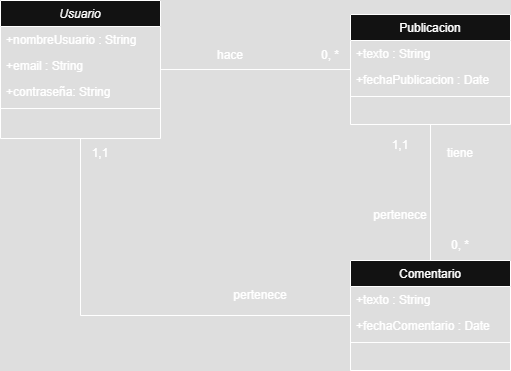

The diagram above was exported from draw.io. Its source (the exported page's mxGraphModel, read from the mxfile embedded in the PNG):
<mxGraphModel dx="1214" dy="591" grid="1" gridSize="10" guides="1" tooltips="1" connect="1" arrows="1" fold="1" page="1" pageScale="1" pageWidth="827" pageHeight="1169" math="0" shadow="0">
  <root>
    <mxCell id="WIyWlLk6GJQsqaUBKTNV-0" />
    <mxCell id="WIyWlLk6GJQsqaUBKTNV-1" parent="WIyWlLk6GJQsqaUBKTNV-0" />
    <mxCell id="2HG-RXH7eIapz9BSsuUb-6" style="edgeStyle=orthogonalEdgeStyle;rounded=0;orthogonalLoop=1;jettySize=auto;html=1;entryX=0;entryY=0.5;entryDx=0;entryDy=0;endArrow=none;startFill=0;" parent="WIyWlLk6GJQsqaUBKTNV-1" source="zkfFHV4jXpPFQw0GAbJ--0" target="zkfFHV4jXpPFQw0GAbJ--17" edge="1">
      <mxGeometry relative="1" as="geometry" />
    </mxCell>
    <mxCell id="zkfFHV4jXpPFQw0GAbJ--0" value="Usuario" style="swimlane;fontStyle=2;align=center;verticalAlign=top;childLayout=stackLayout;horizontal=1;startSize=26;horizontalStack=0;resizeParent=1;resizeLast=0;collapsible=1;marginBottom=0;rounded=0;shadow=0;strokeWidth=1;" parent="WIyWlLk6GJQsqaUBKTNV-1" vertex="1">
      <mxGeometry x="220" y="120" width="160" height="138" as="geometry">
        <mxRectangle x="230" y="140" width="160" height="26" as="alternateBounds" />
      </mxGeometry>
    </mxCell>
    <mxCell id="zkfFHV4jXpPFQw0GAbJ--1" value="+nombreUsuario : String" style="text;align=left;verticalAlign=top;spacingLeft=4;spacingRight=4;overflow=hidden;rotatable=0;points=[[0,0.5],[1,0.5]];portConstraint=eastwest;" parent="zkfFHV4jXpPFQw0GAbJ--0" vertex="1">
      <mxGeometry y="26" width="160" height="26" as="geometry" />
    </mxCell>
    <mxCell id="zkfFHV4jXpPFQw0GAbJ--2" value="+email : String" style="text;align=left;verticalAlign=top;spacingLeft=4;spacingRight=4;overflow=hidden;rotatable=0;points=[[0,0.5],[1,0.5]];portConstraint=eastwest;rounded=0;shadow=0;html=0;" parent="zkfFHV4jXpPFQw0GAbJ--0" vertex="1">
      <mxGeometry y="52" width="160" height="26" as="geometry" />
    </mxCell>
    <mxCell id="zkfFHV4jXpPFQw0GAbJ--3" value="+contraseña: String" style="text;align=left;verticalAlign=top;spacingLeft=4;spacingRight=4;overflow=hidden;rotatable=0;points=[[0,0.5],[1,0.5]];portConstraint=eastwest;rounded=0;shadow=0;html=0;" parent="zkfFHV4jXpPFQw0GAbJ--0" vertex="1">
      <mxGeometry y="78" width="160" height="26" as="geometry" />
    </mxCell>
    <mxCell id="zkfFHV4jXpPFQw0GAbJ--4" value="" style="line;html=1;strokeWidth=1;align=left;verticalAlign=middle;spacingTop=-1;spacingLeft=3;spacingRight=3;rotatable=0;labelPosition=right;points=[];portConstraint=eastwest;" parent="zkfFHV4jXpPFQw0GAbJ--0" vertex="1">
      <mxGeometry y="104" width="160" height="8" as="geometry" />
    </mxCell>
    <mxCell id="2HG-RXH7eIapz9BSsuUb-10" style="edgeStyle=orthogonalEdgeStyle;rounded=0;orthogonalLoop=1;jettySize=auto;html=1;entryX=0.5;entryY=0;entryDx=0;entryDy=0;endArrow=none;startFill=0;" parent="WIyWlLk6GJQsqaUBKTNV-1" source="zkfFHV4jXpPFQw0GAbJ--17" target="2HG-RXH7eIapz9BSsuUb-0" edge="1">
      <mxGeometry relative="1" as="geometry" />
    </mxCell>
    <mxCell id="zkfFHV4jXpPFQw0GAbJ--17" value="Publicacion" style="swimlane;fontStyle=0;align=center;verticalAlign=top;childLayout=stackLayout;horizontal=1;startSize=26;horizontalStack=0;resizeParent=1;resizeLast=0;collapsible=1;marginBottom=0;rounded=0;shadow=0;strokeWidth=1;" parent="WIyWlLk6GJQsqaUBKTNV-1" vertex="1">
      <mxGeometry x="570" y="134" width="160" height="110" as="geometry">
        <mxRectangle x="550" y="140" width="160" height="26" as="alternateBounds" />
      </mxGeometry>
    </mxCell>
    <mxCell id="zkfFHV4jXpPFQw0GAbJ--18" value="+texto : String" style="text;align=left;verticalAlign=top;spacingLeft=4;spacingRight=4;overflow=hidden;rotatable=0;points=[[0,0.5],[1,0.5]];portConstraint=eastwest;" parent="zkfFHV4jXpPFQw0GAbJ--17" vertex="1">
      <mxGeometry y="26" width="160" height="26" as="geometry" />
    </mxCell>
    <mxCell id="zkfFHV4jXpPFQw0GAbJ--19" value="+fechaPublicacion : Date" style="text;align=left;verticalAlign=top;spacingLeft=4;spacingRight=4;overflow=hidden;rotatable=0;points=[[0,0.5],[1,0.5]];portConstraint=eastwest;rounded=0;shadow=0;html=0;" parent="zkfFHV4jXpPFQw0GAbJ--17" vertex="1">
      <mxGeometry y="52" width="160" height="26" as="geometry" />
    </mxCell>
    <mxCell id="zkfFHV4jXpPFQw0GAbJ--23" value="" style="line;html=1;strokeWidth=1;align=left;verticalAlign=middle;spacingTop=-1;spacingLeft=3;spacingRight=3;rotatable=0;labelPosition=right;points=[];portConstraint=eastwest;" parent="zkfFHV4jXpPFQw0GAbJ--17" vertex="1">
      <mxGeometry y="78" width="160" height="8" as="geometry" />
    </mxCell>
    <mxCell id="2HG-RXH7eIapz9BSsuUb-12" style="edgeStyle=orthogonalEdgeStyle;rounded=0;orthogonalLoop=1;jettySize=auto;html=1;entryX=0.5;entryY=1;entryDx=0;entryDy=0;endArrow=none;startFill=0;" parent="WIyWlLk6GJQsqaUBKTNV-1" source="2HG-RXH7eIapz9BSsuUb-0" target="zkfFHV4jXpPFQw0GAbJ--0" edge="1">
      <mxGeometry relative="1" as="geometry" />
    </mxCell>
    <mxCell id="2HG-RXH7eIapz9BSsuUb-0" value="Comentario" style="swimlane;fontStyle=0;align=center;verticalAlign=top;childLayout=stackLayout;horizontal=1;startSize=26;horizontalStack=0;resizeParent=1;resizeLast=0;collapsible=1;marginBottom=0;rounded=0;shadow=0;strokeWidth=1;" parent="WIyWlLk6GJQsqaUBKTNV-1" vertex="1">
      <mxGeometry x="570" y="380" width="160" height="110" as="geometry">
        <mxRectangle x="550" y="140" width="160" height="26" as="alternateBounds" />
      </mxGeometry>
    </mxCell>
    <mxCell id="2HG-RXH7eIapz9BSsuUb-1" value="+texto : String" style="text;align=left;verticalAlign=top;spacingLeft=4;spacingRight=4;overflow=hidden;rotatable=0;points=[[0,0.5],[1,0.5]];portConstraint=eastwest;" parent="2HG-RXH7eIapz9BSsuUb-0" vertex="1">
      <mxGeometry y="26" width="160" height="26" as="geometry" />
    </mxCell>
    <mxCell id="2HG-RXH7eIapz9BSsuUb-2" value="+fechaComentario : Date" style="text;align=left;verticalAlign=top;spacingLeft=4;spacingRight=4;overflow=hidden;rotatable=0;points=[[0,0.5],[1,0.5]];portConstraint=eastwest;rounded=0;shadow=0;html=0;" parent="2HG-RXH7eIapz9BSsuUb-0" vertex="1">
      <mxGeometry y="52" width="160" height="26" as="geometry" />
    </mxCell>
    <mxCell id="2HG-RXH7eIapz9BSsuUb-3" value="" style="line;html=1;strokeWidth=1;align=left;verticalAlign=middle;spacingTop=-1;spacingLeft=3;spacingRight=3;rotatable=0;labelPosition=right;points=[];portConstraint=eastwest;" parent="2HG-RXH7eIapz9BSsuUb-0" vertex="1">
      <mxGeometry y="78" width="160" height="8" as="geometry" />
    </mxCell>
    <mxCell id="2HG-RXH7eIapz9BSsuUb-7" value="hace" style="text;html=1;align=center;verticalAlign=middle;whiteSpace=wrap;rounded=0;" parent="WIyWlLk6GJQsqaUBKTNV-1" vertex="1">
      <mxGeometry x="420" y="160" width="60" height="30" as="geometry" />
    </mxCell>
    <mxCell id="2HG-RXH7eIapz9BSsuUb-8" value="0, *" style="text;html=1;align=center;verticalAlign=middle;whiteSpace=wrap;rounded=0;" parent="WIyWlLk6GJQsqaUBKTNV-1" vertex="1">
      <mxGeometry x="520" y="160" width="60" height="30" as="geometry" />
    </mxCell>
    <mxCell id="2HG-RXH7eIapz9BSsuUb-9" value="tiene" style="text;html=1;align=center;verticalAlign=middle;whiteSpace=wrap;rounded=0;" parent="WIyWlLk6GJQsqaUBKTNV-1" vertex="1">
      <mxGeometry x="650" y="258" width="60" height="30" as="geometry" />
    </mxCell>
    <mxCell id="2HG-RXH7eIapz9BSsuUb-11" value="0, *" style="text;html=1;align=center;verticalAlign=middle;whiteSpace=wrap;rounded=0;" parent="WIyWlLk6GJQsqaUBKTNV-1" vertex="1">
      <mxGeometry x="650" y="350" width="60" height="30" as="geometry" />
    </mxCell>
    <mxCell id="2HG-RXH7eIapz9BSsuUb-13" value="pertenece" style="text;html=1;align=center;verticalAlign=middle;whiteSpace=wrap;rounded=0;" parent="WIyWlLk6GJQsqaUBKTNV-1" vertex="1">
      <mxGeometry x="450" y="400" width="60" height="30" as="geometry" />
    </mxCell>
    <mxCell id="2HG-RXH7eIapz9BSsuUb-14" value="1,1" style="text;html=1;align=center;verticalAlign=middle;whiteSpace=wrap;rounded=0;" parent="WIyWlLk6GJQsqaUBKTNV-1" vertex="1">
      <mxGeometry x="290" y="258" width="60" height="30" as="geometry" />
    </mxCell>
    <mxCell id="2HG-RXH7eIapz9BSsuUb-15" value="pertenece" style="text;html=1;align=center;verticalAlign=middle;whiteSpace=wrap;rounded=0;" parent="WIyWlLk6GJQsqaUBKTNV-1" vertex="1">
      <mxGeometry x="590" y="320" width="60" height="30" as="geometry" />
    </mxCell>
    <mxCell id="2HG-RXH7eIapz9BSsuUb-16" value="1,1" style="text;html=1;align=center;verticalAlign=middle;whiteSpace=wrap;rounded=0;" parent="WIyWlLk6GJQsqaUBKTNV-1" vertex="1">
      <mxGeometry x="590" y="250" width="60" height="30" as="geometry" />
    </mxCell>
  </root>
</mxGraphModel>